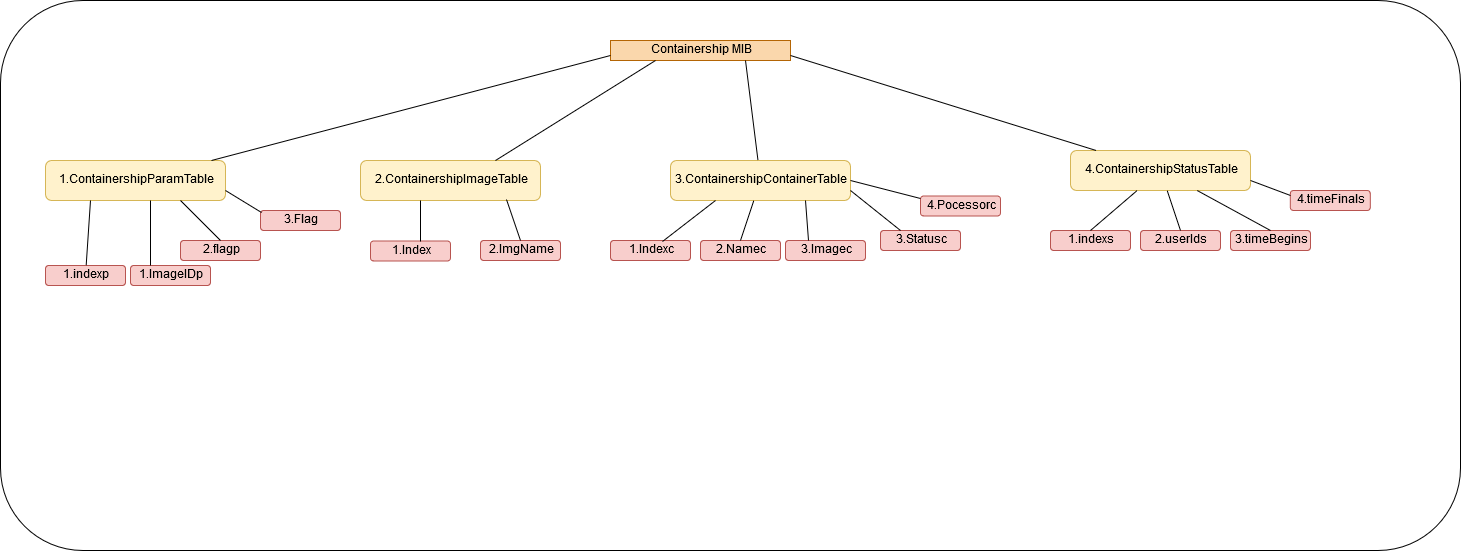

The diagram above was exported from draw.io. Its source (the exported page's mxGraphModel, read from the mxfile embedded in the PNG):
<mxGraphModel dx="1666" dy="751" grid="1" gridSize="10" guides="1" tooltips="1" connect="1" arrows="1" fold="1" page="1" pageScale="1" pageWidth="850" pageHeight="1100" math="0" shadow="0">
  <root>
    <mxCell id="0" />
    <mxCell id="1" parent="0" />
    <mxCell id="XMJF4N_9xKp0gOX_OVqW-20" value="" style="rounded=1;whiteSpace=wrap;html=1;fillColor=#ffffff;strokeColor=#000000;" parent="1" vertex="1">
      <mxGeometry x="90" y="30" width="1460" height="550" as="geometry" />
    </mxCell>
    <mxCell id="XMJF4N_9xKp0gOX_OVqW-19" value="" style="group" parent="1" vertex="1" connectable="0">
      <mxGeometry x="450" y="190" width="310" height="160" as="geometry" />
    </mxCell>
    <mxCell id="XMJF4N_9xKp0gOX_OVqW-1" value="2.ContainershipImageTable" style="rounded=1;whiteSpace=wrap;html=1;fillColor=#fff2cc;strokeColor=#d6b656;" parent="XMJF4N_9xKp0gOX_OVqW-19" vertex="1">
      <mxGeometry width="180" height="40" as="geometry" />
    </mxCell>
    <mxCell id="XMJF4N_9xKp0gOX_OVqW-3" value="1.Index" style="rounded=1;whiteSpace=wrap;html=1;fillColor=#f8cecc;strokeColor=#b85450;" parent="XMJF4N_9xKp0gOX_OVqW-19" vertex="1">
      <mxGeometry x="10" y="80.5" width="80" height="20" as="geometry" />
    </mxCell>
    <mxCell id="XMJF4N_9xKp0gOX_OVqW-5" value="2.ImgName" style="rounded=1;whiteSpace=wrap;html=1;fillColor=#f8cecc;strokeColor=#b85450;" parent="XMJF4N_9xKp0gOX_OVqW-19" vertex="1">
      <mxGeometry x="120" y="80" width="80" height="20" as="geometry" />
    </mxCell>
    <mxCell id="XMJF4N_9xKp0gOX_OVqW-15" value="" style="endArrow=none;html=1;exitX=0.5;exitY=0;exitDx=0;exitDy=0;entryX=0.809;entryY=0.983;entryDx=0;entryDy=0;entryPerimeter=0;" parent="XMJF4N_9xKp0gOX_OVqW-19" source="XMJF4N_9xKp0gOX_OVqW-5" target="XMJF4N_9xKp0gOX_OVqW-1" edge="1">
      <mxGeometry width="50" height="50" relative="1" as="geometry">
        <mxPoint x="180" y="138" as="sourcePoint" />
        <mxPoint x="235.09523809523807" y="100.09523809523807" as="targetPoint" />
      </mxGeometry>
    </mxCell>
    <mxCell id="XMJF4N_9xKp0gOX_OVqW-17" value="" style="endArrow=none;html=1;" parent="XMJF4N_9xKp0gOX_OVqW-19" edge="1">
      <mxGeometry width="50" height="50" relative="1" as="geometry">
        <mxPoint x="60" y="81" as="sourcePoint" />
        <mxPoint x="60" y="40" as="targetPoint" />
        <Array as="points">
          <mxPoint x="60" y="61" />
        </Array>
      </mxGeometry>
    </mxCell>
    <mxCell id="XMJF4N_9xKp0gOX_OVqW-21" value="Containership MIB" style="text;html=1;strokeColor=#b46504;fillColor=#fad7ac;align=center;verticalAlign=middle;whiteSpace=wrap;rounded=0;" parent="1" vertex="1">
      <mxGeometry x="700" y="70" width="180" height="20" as="geometry" />
    </mxCell>
    <mxCell id="XMJF4N_9xKp0gOX_OVqW-22" value="" style="group" parent="1" vertex="1" connectable="0">
      <mxGeometry x="135" y="190" width="310" height="160" as="geometry" />
    </mxCell>
    <mxCell id="XMJF4N_9xKp0gOX_OVqW-23" value="1.ContainershipParamTable" style="rounded=1;whiteSpace=wrap;html=1;fillColor=#fff2cc;strokeColor=#d6b656;" parent="XMJF4N_9xKp0gOX_OVqW-22" vertex="1">
      <mxGeometry width="180" height="40" as="geometry" />
    </mxCell>
    <mxCell id="XMJF4N_9xKp0gOX_OVqW-25" value="1.ImageIDp" style="rounded=1;whiteSpace=wrap;html=1;fillColor=#f8cecc;strokeColor=#b85450;" parent="XMJF4N_9xKp0gOX_OVqW-22" vertex="1">
      <mxGeometry x="85" y="105" width="80" height="20" as="geometry" />
    </mxCell>
    <mxCell id="XMJF4N_9xKp0gOX_OVqW-26" value="2.flagp" style="rounded=1;whiteSpace=wrap;html=1;fillColor=#f8cecc;strokeColor=#b85450;" parent="XMJF4N_9xKp0gOX_OVqW-22" vertex="1">
      <mxGeometry x="135" y="80" width="80" height="20" as="geometry" />
    </mxCell>
    <mxCell id="XMJF4N_9xKp0gOX_OVqW-27" value="3.Flag" style="rounded=1;whiteSpace=wrap;html=1;fillColor=#f8cecc;strokeColor=#b85450;" parent="XMJF4N_9xKp0gOX_OVqW-22" vertex="1">
      <mxGeometry x="215" y="50" width="80" height="20" as="geometry" />
    </mxCell>
    <mxCell id="XMJF4N_9xKp0gOX_OVqW-28" value="" style="endArrow=none;html=1;entryX=0.75;entryY=1;entryDx=0;entryDy=0;exitX=0.5;exitY=0;exitDx=0;exitDy=0;" parent="XMJF4N_9xKp0gOX_OVqW-22" source="XMJF4N_9xKp0gOX_OVqW-26" edge="1" target="XMJF4N_9xKp0gOX_OVqW-23">
      <mxGeometry width="50" height="50" relative="1" as="geometry">
        <mxPoint x="180" y="138" as="sourcePoint" />
        <mxPoint x="180" y="100" as="targetPoint" />
      </mxGeometry>
    </mxCell>
    <mxCell id="XMJF4N_9xKp0gOX_OVqW-29" value="" style="endArrow=none;html=1;entryX=1;entryY=0.75;entryDx=0;entryDy=0;exitX=0.012;exitY=0.079;exitDx=0;exitDy=0;exitPerimeter=0;" parent="XMJF4N_9xKp0gOX_OVqW-22" edge="1" target="XMJF4N_9xKp0gOX_OVqW-23" source="XMJF4N_9xKp0gOX_OVqW-27">
      <mxGeometry width="50" height="50" relative="1" as="geometry">
        <mxPoint x="185.0697674418605" y="70.09302325581399" as="sourcePoint" />
        <mxPoint x="185" y="30" as="targetPoint" />
      </mxGeometry>
    </mxCell>
    <mxCell id="XMJF4N_9xKp0gOX_OVqW-30" value="" style="endArrow=none;html=1;entryX=0.584;entryY=0.997;entryDx=0;entryDy=0;entryPerimeter=0;" parent="XMJF4N_9xKp0gOX_OVqW-22" edge="1" target="XMJF4N_9xKp0gOX_OVqW-23">
      <mxGeometry width="50" height="50" relative="1" as="geometry">
        <mxPoint x="105" y="105" as="sourcePoint" />
        <mxPoint x="105" y="64" as="targetPoint" />
        <Array as="points">
          <mxPoint x="105" y="85" />
          <mxPoint x="105" y="75" />
        </Array>
      </mxGeometry>
    </mxCell>
    <mxCell id="XMJF4N_9xKp0gOX_OVqW-48" value="" style="group" parent="1" vertex="1" connectable="0">
      <mxGeometry x="1160" y="180" width="310" height="160" as="geometry" />
    </mxCell>
    <mxCell id="XMJF4N_9xKp0gOX_OVqW-49" value="4.ContainershipStatusTable" style="rounded=1;whiteSpace=wrap;html=1;fillColor=#fff2cc;strokeColor=#d6b656;" parent="XMJF4N_9xKp0gOX_OVqW-48" vertex="1">
      <mxGeometry width="180" height="40" as="geometry" />
    </mxCell>
    <mxCell id="XMJF4N_9xKp0gOX_OVqW-51" value="2.userIds" style="rounded=1;whiteSpace=wrap;html=1;fillColor=#f8cecc;strokeColor=#b85450;" parent="XMJF4N_9xKp0gOX_OVqW-48" vertex="1">
      <mxGeometry x="70" y="80" width="80" height="20" as="geometry" />
    </mxCell>
    <mxCell id="UX8OgxD4Mi4iFjWI8mBw-27" value="" style="endArrow=none;html=1;exitX=0.5;exitY=0;exitDx=0;exitDy=0;" parent="XMJF4N_9xKp0gOX_OVqW-48" source="XMJF4N_9xKp0gOX_OVqW-51" target="XMJF4N_9xKp0gOX_OVqW-49" edge="1">
      <mxGeometry width="50" height="50" relative="1" as="geometry">
        <mxPoint x="156" y="80.01886792452831" as="sourcePoint" />
        <mxPoint x="158" y="101.20000000000005" as="targetPoint" />
      </mxGeometry>
    </mxCell>
    <mxCell id="UX8OgxD4Mi4iFjWI8mBw-10" value="" style="group" parent="1" vertex="1" connectable="0">
      <mxGeometry x="760" y="190" width="380" height="160" as="geometry" />
    </mxCell>
    <mxCell id="XMJF4N_9xKp0gOX_OVqW-47" value="" style="group" parent="UX8OgxD4Mi4iFjWI8mBw-10" vertex="1" connectable="0">
      <mxGeometry width="350" height="160" as="geometry" />
    </mxCell>
    <mxCell id="XMJF4N_9xKp0gOX_OVqW-46" value="" style="group" parent="XMJF4N_9xKp0gOX_OVqW-47" vertex="1" connectable="0">
      <mxGeometry width="350" height="160" as="geometry" />
    </mxCell>
    <mxCell id="XMJF4N_9xKp0gOX_OVqW-32" value="" style="group" parent="XMJF4N_9xKp0gOX_OVqW-46" vertex="1" connectable="0">
      <mxGeometry width="310" height="160" as="geometry" />
    </mxCell>
    <mxCell id="XMJF4N_9xKp0gOX_OVqW-33" value="3.ContainershipContainerTable" style="rounded=1;whiteSpace=wrap;html=1;fillColor=#fff2cc;strokeColor=#d6b656;" parent="XMJF4N_9xKp0gOX_OVqW-32" vertex="1">
      <mxGeometry width="180" height="40" as="geometry" />
    </mxCell>
    <mxCell id="XMJF4N_9xKp0gOX_OVqW-35" value="1.Indexc" style="rounded=1;whiteSpace=wrap;html=1;fillColor=#f8cecc;strokeColor=#b85450;" parent="XMJF4N_9xKp0gOX_OVqW-32" vertex="1">
      <mxGeometry x="-60" y="80" width="80" height="20" as="geometry" />
    </mxCell>
    <mxCell id="XMJF4N_9xKp0gOX_OVqW-36" value="2.Namec" style="rounded=1;whiteSpace=wrap;html=1;fillColor=#f8cecc;strokeColor=#b85450;" parent="XMJF4N_9xKp0gOX_OVqW-32" vertex="1">
      <mxGeometry x="30" y="80" width="80" height="20" as="geometry" />
    </mxCell>
    <mxCell id="XMJF4N_9xKp0gOX_OVqW-37" value="3.Imagec" style="rounded=1;whiteSpace=wrap;html=1;fillColor=#f8cecc;strokeColor=#b85450;" parent="XMJF4N_9xKp0gOX_OVqW-32" vertex="1">
      <mxGeometry x="115" y="80" width="80" height="20" as="geometry" />
    </mxCell>
    <mxCell id="XMJF4N_9xKp0gOX_OVqW-38" value="" style="endArrow=none;html=1;exitX=0.5;exitY=0;exitDx=0;exitDy=0;" parent="XMJF4N_9xKp0gOX_OVqW-32" source="XMJF4N_9xKp0gOX_OVqW-36" target="XMJF4N_9xKp0gOX_OVqW-33" edge="1">
      <mxGeometry width="50" height="50" relative="1" as="geometry">
        <mxPoint x="180" y="138" as="sourcePoint" />
        <mxPoint x="140" y="100.79999999999995" as="targetPoint" />
      </mxGeometry>
    </mxCell>
    <mxCell id="XMJF4N_9xKp0gOX_OVqW-43" value="" style="endArrow=none;html=1;exitX=0.29;exitY=-0.01;exitDx=0;exitDy=0;exitPerimeter=0;entryX=0.75;entryY=1;entryDx=0;entryDy=0;" parent="XMJF4N_9xKp0gOX_OVqW-32" source="XMJF4N_9xKp0gOX_OVqW-37" target="XMJF4N_9xKp0gOX_OVqW-33" edge="1">
      <mxGeometry width="50" height="50" relative="1" as="geometry">
        <mxPoint x="190" y="150" as="sourcePoint" />
        <mxPoint x="207.20000000000005" y="99.60000000000002" as="targetPoint" />
      </mxGeometry>
    </mxCell>
    <mxCell id="XMJF4N_9xKp0gOX_OVqW-42" value="" style="endArrow=none;html=1;exitX=0.645;exitY=0.03;exitDx=0;exitDy=0;exitPerimeter=0;entryX=0.25;entryY=1;entryDx=0;entryDy=0;" parent="XMJF4N_9xKp0gOX_OVqW-32" source="XMJF4N_9xKp0gOX_OVqW-35" edge="1" target="XMJF4N_9xKp0gOX_OVqW-33">
      <mxGeometry width="50" height="50" relative="1" as="geometry">
        <mxPoint x="55" y="150" as="sourcePoint" />
        <mxPoint x="105" y="100" as="targetPoint" />
      </mxGeometry>
    </mxCell>
    <mxCell id="XMJF4N_9xKp0gOX_OVqW-44" value="3.Statusc" style="rounded=1;whiteSpace=wrap;html=1;fillColor=#f8cecc;strokeColor=#b85450;" parent="XMJF4N_9xKp0gOX_OVqW-46" vertex="1">
      <mxGeometry x="210" y="70" width="80" height="20" as="geometry" />
    </mxCell>
    <mxCell id="XMJF4N_9xKp0gOX_OVqW-45" value="" style="endArrow=none;html=1;entryX=1;entryY=0.75;entryDx=0;entryDy=0;exitX=0.25;exitY=0;exitDx=0;exitDy=0;" parent="XMJF4N_9xKp0gOX_OVqW-46" source="XMJF4N_9xKp0gOX_OVqW-44" target="XMJF4N_9xKp0gOX_OVqW-33" edge="1">
      <mxGeometry width="50" height="50" relative="1" as="geometry">
        <mxPoint x="270" y="140" as="sourcePoint" />
        <mxPoint x="267.5999999999999" y="99.60000000000002" as="targetPoint" />
      </mxGeometry>
    </mxCell>
    <mxCell id="UX8OgxD4Mi4iFjWI8mBw-7" value="" style="group" parent="UX8OgxD4Mi4iFjWI8mBw-10" vertex="1" connectable="0">
      <mxGeometry x="230.1190476190476" y="4.976190476190482" width="99.88095238095241" height="50.52380952380952" as="geometry" />
    </mxCell>
    <mxCell id="UX8OgxD4Mi4iFjWI8mBw-1" value="4.Pocessorc" style="rounded=1;whiteSpace=wrap;html=1;fillColor=#f8cecc;strokeColor=#b85450;" parent="UX8OgxD4Mi4iFjWI8mBw-7" vertex="1">
      <mxGeometry x="19.880952380952408" y="30.52380952380952" width="80" height="20" as="geometry" />
    </mxCell>
    <mxCell id="UX8OgxD4Mi4iFjWI8mBw-2" value="" style="endArrow=none;html=1;entryX=1;entryY=0.5;entryDx=0;entryDy=0;exitX=-0.004;exitY=0.141;exitDx=0;exitDy=0;exitPerimeter=0;" parent="UX8OgxD4Mi4iFjWI8mBw-10" source="UX8OgxD4Mi4iFjWI8mBw-1" edge="1" target="XMJF4N_9xKp0gOX_OVqW-33">
      <mxGeometry width="50" height="50" relative="1" as="geometry">
        <mxPoint x="242.5" y="45.45238095238096" as="sourcePoint" />
        <mxPoint x="230.1190476190476" y="4.976190476190482" as="targetPoint" />
      </mxGeometry>
    </mxCell>
    <mxCell id="UX8OgxD4Mi4iFjWI8mBw-11" value="" style="endArrow=none;html=1;entryX=0;entryY=0.75;entryDx=0;entryDy=0;" parent="1" source="XMJF4N_9xKp0gOX_OVqW-23" target="XMJF4N_9xKp0gOX_OVqW-21" edge="1">
      <mxGeometry width="50" height="50" relative="1" as="geometry">
        <mxPoint x="510" y="130" as="sourcePoint" />
        <mxPoint x="560" y="80" as="targetPoint" />
      </mxGeometry>
    </mxCell>
    <mxCell id="UX8OgxD4Mi4iFjWI8mBw-12" value="" style="endArrow=none;html=1;exitX=0.75;exitY=0;exitDx=0;exitDy=0;entryX=0.25;entryY=1;entryDx=0;entryDy=0;" parent="1" source="XMJF4N_9xKp0gOX_OVqW-1" target="XMJF4N_9xKp0gOX_OVqW-21" edge="1">
      <mxGeometry width="50" height="50" relative="1" as="geometry">
        <mxPoint x="231.53846153846143" y="200" as="sourcePoint" />
        <mxPoint x="570" y="90" as="targetPoint" />
      </mxGeometry>
    </mxCell>
    <mxCell id="UX8OgxD4Mi4iFjWI8mBw-13" value="" style="endArrow=none;html=1;entryX=0.75;entryY=1;entryDx=0;entryDy=0;" parent="1" source="XMJF4N_9xKp0gOX_OVqW-33" target="XMJF4N_9xKp0gOX_OVqW-21" edge="1">
      <mxGeometry width="50" height="50" relative="1" as="geometry">
        <mxPoint x="241.53846153846143" y="210" as="sourcePoint" />
        <mxPoint x="580" y="100" as="targetPoint" />
      </mxGeometry>
    </mxCell>
    <mxCell id="UX8OgxD4Mi4iFjWI8mBw-14" value="" style="endArrow=none;html=1;entryX=1;entryY=0.75;entryDx=0;entryDy=0;" parent="1" source="XMJF4N_9xKp0gOX_OVqW-49" target="XMJF4N_9xKp0gOX_OVqW-21" edge="1">
      <mxGeometry width="50" height="50" relative="1" as="geometry">
        <mxPoint x="251.53846153846143" y="220" as="sourcePoint" />
        <mxPoint x="590" y="110" as="targetPoint" />
      </mxGeometry>
    </mxCell>
    <mxCell id="UX8OgxD4Mi4iFjWI8mBw-15" value="3.timeBegins" style="rounded=1;whiteSpace=wrap;html=1;fillColor=#f8cecc;strokeColor=#b85450;" parent="1" vertex="1">
      <mxGeometry x="1320" y="260" width="80" height="20" as="geometry" />
    </mxCell>
    <mxCell id="UX8OgxD4Mi4iFjWI8mBw-17" value="1.indexp" style="rounded=1;whiteSpace=wrap;html=1;fillColor=#f8cecc;strokeColor=#b85450;" parent="1" vertex="1">
      <mxGeometry x="135" y="295" width="80" height="20" as="geometry" />
    </mxCell>
    <mxCell id="UX8OgxD4Mi4iFjWI8mBw-22" value="" style="endArrow=none;html=1;entryX=0.25;entryY=1;entryDx=0;entryDy=0;" parent="1" source="UX8OgxD4Mi4iFjWI8mBw-17" target="XMJF4N_9xKp0gOX_OVqW-23" edge="1">
      <mxGeometry width="50" height="50" relative="1" as="geometry">
        <mxPoint x="280.9375" y="260.0625" as="sourcePoint" />
        <mxPoint x="235.1379310344828" y="270.2758620689656" as="targetPoint" />
      </mxGeometry>
    </mxCell>
    <mxCell id="UX8OgxD4Mi4iFjWI8mBw-23" value="1.indexs" style="rounded=1;whiteSpace=wrap;html=1;fillColor=#f8cecc;strokeColor=#b85450;" parent="1" vertex="1">
      <mxGeometry x="1140" y="260" width="80" height="20" as="geometry" />
    </mxCell>
    <mxCell id="UX8OgxD4Mi4iFjWI8mBw-25" value="4.timeFinals" style="rounded=1;whiteSpace=wrap;html=1;fillColor=#f8cecc;strokeColor=#b85450;" parent="1" vertex="1">
      <mxGeometry x="1379.8207547169811" y="220" width="80" height="20" as="geometry" />
    </mxCell>
    <mxCell id="UX8OgxD4Mi4iFjWI8mBw-26" value="" style="endArrow=none;html=1;exitX=0.5;exitY=0;exitDx=0;exitDy=0;" parent="1" source="UX8OgxD4Mi4iFjWI8mBw-23" edge="1" target="XMJF4N_9xKp0gOX_OVqW-49">
      <mxGeometry width="50" height="50" relative="1" as="geometry">
        <mxPoint x="1271" y="300.0188679245283" as="sourcePoint" />
        <mxPoint x="1269.867924528302" y="280.0188679245283" as="targetPoint" />
      </mxGeometry>
    </mxCell>
    <mxCell id="UX8OgxD4Mi4iFjWI8mBw-28" value="" style="endArrow=none;html=1;exitX=0.5;exitY=0;exitDx=0;exitDy=0;" parent="1" source="UX8OgxD4Mi4iFjWI8mBw-15" edge="1" target="XMJF4N_9xKp0gOX_OVqW-49">
      <mxGeometry width="50" height="50" relative="1" as="geometry">
        <mxPoint x="1391" y="300.0188679245283" as="sourcePoint" />
        <mxPoint x="1389.867924528302" y="280.0188679245283" as="targetPoint" />
      </mxGeometry>
    </mxCell>
    <mxCell id="UX8OgxD4Mi4iFjWI8mBw-29" value="" style="endArrow=none;html=1;entryX=1;entryY=0.75;entryDx=0;entryDy=0;exitX=0;exitY=0.25;exitDx=0;exitDy=0;" parent="1" source="UX8OgxD4Mi4iFjWI8mBw-25" edge="1" target="XMJF4N_9xKp0gOX_OVqW-49">
      <mxGeometry width="50" height="50" relative="1" as="geometry">
        <mxPoint x="1441" y="295.0188679245283" as="sourcePoint" />
        <mxPoint x="1439.867924528302" y="275.0188679245283" as="targetPoint" />
      </mxGeometry>
    </mxCell>
  </root>
</mxGraphModel>